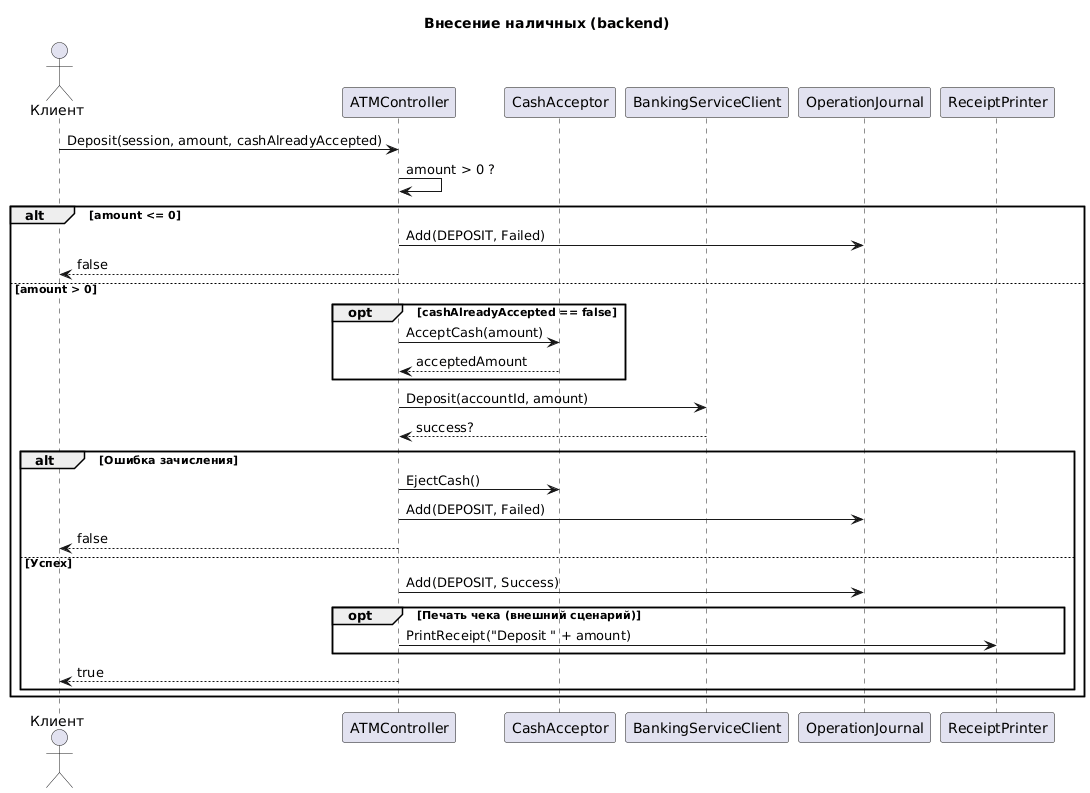

The diagram above was rendered by PlantUML. Its source (embedded in the PNG):
@startuml
title Внесение наличных (backend)
actor Клиент as Client
participant ATMController as Controller
participant CashAcceptor as Acceptor
participant BankingServiceClient as Banking
participant OperationJournal as Journal
participant ReceiptPrinter as Printer

Client -> Controller: Deposit(session, amount, cashAlreadyAccepted)
Controller -> Controller: amount > 0 ?
alt amount <= 0
    Controller -> Journal: Add(DEPOSIT, Failed)
    Controller --> Client: false
else amount > 0
    opt cashAlreadyAccepted == false
        Controller -> Acceptor: AcceptCash(amount)
        Acceptor --> Controller: acceptedAmount
    end

    Controller -> Banking: Deposit(accountId, amount)
    Banking --> Controller: success?

    alt Ошибка зачисления
        Controller -> Acceptor: EjectCash()
        Controller -> Journal: Add(DEPOSIT, Failed)
        Controller --> Client: false
    else Успех
        Controller -> Journal: Add(DEPOSIT, Success)
        opt Печать чека (внешний сценарий)
            Controller -> Printer: PrintReceipt("Deposit " + amount)
        end
        Controller --> Client: true
    end
end
@enduml